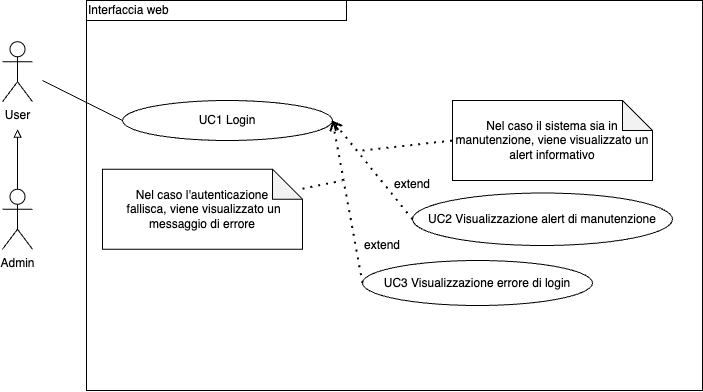

The diagram above was exported from draw.io. Its source (the exported page's mxGraphModel, read from the mxfile embedded in the PNG):
<mxGraphModel dx="867" dy="555" grid="1" gridSize="10" guides="1" tooltips="1" connect="1" arrows="1" fold="1" page="1" pageScale="1" pageWidth="827" pageHeight="1169" math="0" shadow="0">
  <root>
    <mxCell id="0" />
    <mxCell id="1" parent="0" />
    <mxCell id="-HisqHzC-WT66wQ2USaw-1" value="User" style="shape=umlActor;verticalLabelPosition=bottom;verticalAlign=top;html=1;outlineConnect=0;" parent="1" vertex="1">
      <mxGeometry x="70" y="121.25" width="30" height="60" as="geometry" />
    </mxCell>
    <mxCell id="-HisqHzC-WT66wQ2USaw-2" value="UC1 Login" style="ellipse;whiteSpace=wrap;html=1;" parent="1" vertex="1">
      <mxGeometry x="190" y="180" width="210" height="40" as="geometry" />
    </mxCell>
    <mxCell id="-HisqHzC-WT66wQ2USaw-3" value="UC3 Visualizzazione errore di login" style="ellipse;whiteSpace=wrap;html=1;" parent="1" vertex="1">
      <mxGeometry x="430" y="340" width="230" height="45" as="geometry" />
    </mxCell>
    <mxCell id="-HisqHzC-WT66wQ2USaw-4" value="" style="endArrow=none;html=1;rounded=0;" parent="1" edge="1">
      <mxGeometry width="50" height="50" relative="1" as="geometry">
        <mxPoint x="110" y="160" as="sourcePoint" />
        <mxPoint x="190" y="200" as="targetPoint" />
      </mxGeometry>
    </mxCell>
    <mxCell id="-HisqHzC-WT66wQ2USaw-6" value="" style="endArrow=open;dashed=1;html=1;dashPattern=1 3;strokeWidth=2;rounded=0;entryX=1;entryY=0.5;entryDx=0;entryDy=0;exitX=0;exitY=0.5;exitDx=0;exitDy=0;" parent="1" source="-HisqHzC-WT66wQ2USaw-3" target="-HisqHzC-WT66wQ2USaw-2" edge="1">
      <mxGeometry width="50" height="50" relative="1" as="geometry">
        <mxPoint x="410" y="200" as="sourcePoint" />
        <mxPoint x="399.09090909090924" y="140" as="targetPoint" />
      </mxGeometry>
    </mxCell>
    <mxCell id="-HisqHzC-WT66wQ2USaw-7" value="extend" style="text;html=1;strokeColor=none;fillColor=none;align=center;verticalAlign=middle;whiteSpace=wrap;rounded=0;" parent="1" vertex="1">
      <mxGeometry x="420" y="310" width="60" height="30" as="geometry" />
    </mxCell>
    <mxCell id="-HisqHzC-WT66wQ2USaw-12" value="" style="endArrow=none;dashed=1;html=1;dashPattern=1 3;strokeWidth=2;rounded=0;" parent="1" source="-HisqHzC-WT66wQ2USaw-13" edge="1">
      <mxGeometry width="50" height="50" relative="1" as="geometry">
        <mxPoint x="370" y="302.5" as="sourcePoint" />
        <mxPoint x="410" y="260" as="targetPoint" />
      </mxGeometry>
    </mxCell>
    <mxCell id="-HisqHzC-WT66wQ2USaw-13" value="Nel caso l'autenticazione&lt;br&gt;&amp;nbsp;fallisca, viene visualizzato un messaggio di errore" style="shape=note;whiteSpace=wrap;html=1;backgroundOutline=1;darkOpacity=0.05;" parent="1" vertex="1">
      <mxGeometry x="170" y="248.75" width="200" height="80" as="geometry" />
    </mxCell>
    <mxCell id="4209oSk2MJW8D-5pqU48-5" style="edgeStyle=orthogonalEdgeStyle;rounded=0;orthogonalLoop=1;jettySize=auto;html=1;exitX=0.5;exitY=0;exitDx=0;exitDy=0;exitPerimeter=0;endArrow=block;endFill=0;" parent="1" source="_pyDhunPs2yYkrIi5bFB-1" edge="1">
      <mxGeometry relative="1" as="geometry">
        <mxPoint x="85" y="208.75" as="targetPoint" />
      </mxGeometry>
    </mxCell>
    <mxCell id="_pyDhunPs2yYkrIi5bFB-1" value="Admin" style="shape=umlActor;verticalLabelPosition=bottom;verticalAlign=top;html=1;outlineConnect=0;" parent="1" vertex="1">
      <mxGeometry x="70" y="268.75" width="30" height="60" as="geometry" />
    </mxCell>
    <mxCell id="4209oSk2MJW8D-5pqU48-2" value="&lt;div style=&quot;&quot;&gt;&lt;span style=&quot;background-color: initial;&quot;&gt;Interfaccia web&lt;/span&gt;&lt;/div&gt;" style="rounded=0;whiteSpace=wrap;html=1;fillColor=none;align=left;" parent="1" vertex="1">
      <mxGeometry x="154" y="80" width="260" height="20" as="geometry" />
    </mxCell>
    <mxCell id="4209oSk2MJW8D-5pqU48-6" value="UC2 Visualizzazione alert di manutenzione" style="ellipse;whiteSpace=wrap;html=1;" parent="1" vertex="1">
      <mxGeometry x="480" y="272.5" width="260" height="52.5" as="geometry" />
    </mxCell>
    <mxCell id="4209oSk2MJW8D-5pqU48-7" value="extend" style="text;html=1;strokeColor=none;fillColor=none;align=center;verticalAlign=middle;whiteSpace=wrap;rounded=0;" parent="1" vertex="1">
      <mxGeometry x="450" y="248.75" width="60" height="30" as="geometry" />
    </mxCell>
    <mxCell id="4209oSk2MJW8D-5pqU48-8" value="" style="endArrow=open;dashed=1;html=1;dashPattern=1 3;strokeWidth=2;rounded=0;exitX=0;exitY=0.5;exitDx=0;exitDy=0;" parent="1" source="4209oSk2MJW8D-5pqU48-6" edge="1">
      <mxGeometry width="50" height="50" relative="1" as="geometry">
        <mxPoint x="500" y="223" as="sourcePoint" />
        <mxPoint x="400" y="200" as="targetPoint" />
      </mxGeometry>
    </mxCell>
    <mxCell id="4209oSk2MJW8D-5pqU48-9" value="Nel caso il sistema sia in manutenzione, viene visualizzato un alert informativo" style="shape=note;whiteSpace=wrap;html=1;backgroundOutline=1;darkOpacity=0.05;" parent="1" vertex="1">
      <mxGeometry x="520" y="180" width="200" height="80" as="geometry" />
    </mxCell>
    <mxCell id="4209oSk2MJW8D-5pqU48-10" value="" style="endArrow=none;dashed=1;html=1;dashPattern=1 3;strokeWidth=2;rounded=0;entryX=0;entryY=0.5;entryDx=0;entryDy=0;entryPerimeter=0;" parent="1" target="4209oSk2MJW8D-5pqU48-9" edge="1">
      <mxGeometry width="50" height="50" relative="1" as="geometry">
        <mxPoint x="430" y="230" as="sourcePoint" />
        <mxPoint x="480" y="230" as="targetPoint" />
      </mxGeometry>
    </mxCell>
    <mxCell id="2NMfbCwZUuXPZYjHdGYW-1" value="" style="rounded=0;whiteSpace=wrap;html=1;fillColor=none;" vertex="1" parent="1">
      <mxGeometry x="154" y="80" width="616" height="390" as="geometry" />
    </mxCell>
  </root>
</mxGraphModel>